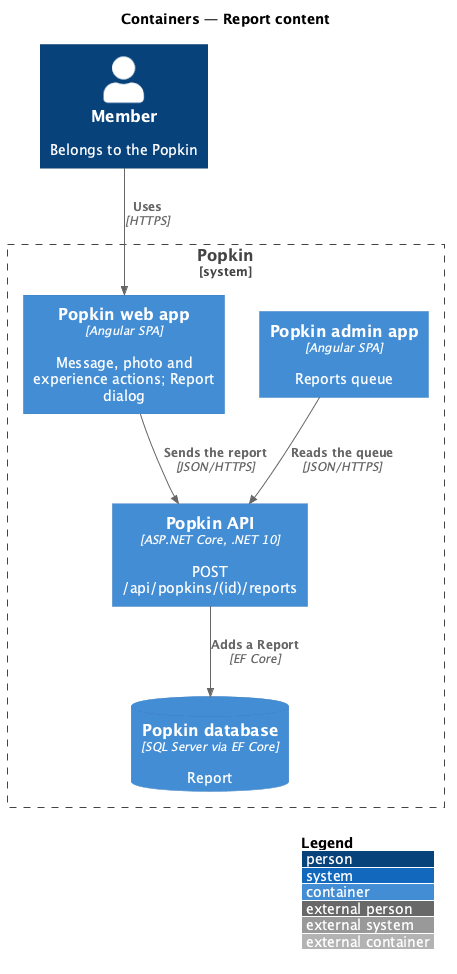

The diagram above was rendered by PlantUML. Its source (embedded in the PNG):
@startuml
!include <C4/C4_Container>
LAYOUT_WITH_LEGEND()
title Containers — Report content

Person(member, "Member", "Belongs to the Popkin")
System_Boundary(popkin, "Popkin") {
  Container(spa, "Popkin web app", "Angular SPA", "Message, photo and experience actions; Report dialog")
  Container(api, "Popkin API", "ASP.NET Core, .NET 10", "POST /api/popkins/(id)/reports")
  ContainerDb(db, "Popkin database", "SQL Server via EF Core", "Report")
  Container(admin, "Popkin admin app", "Angular SPA", "Reports queue")
}
Rel(member, spa, "Uses", "HTTPS")
Rel(spa, api, "Sends the report", "JSON/HTTPS")
Rel(api, db, "Adds a Report", "EF Core")
Rel(admin, api, "Reads the queue", "JSON/HTTPS")
@enduml